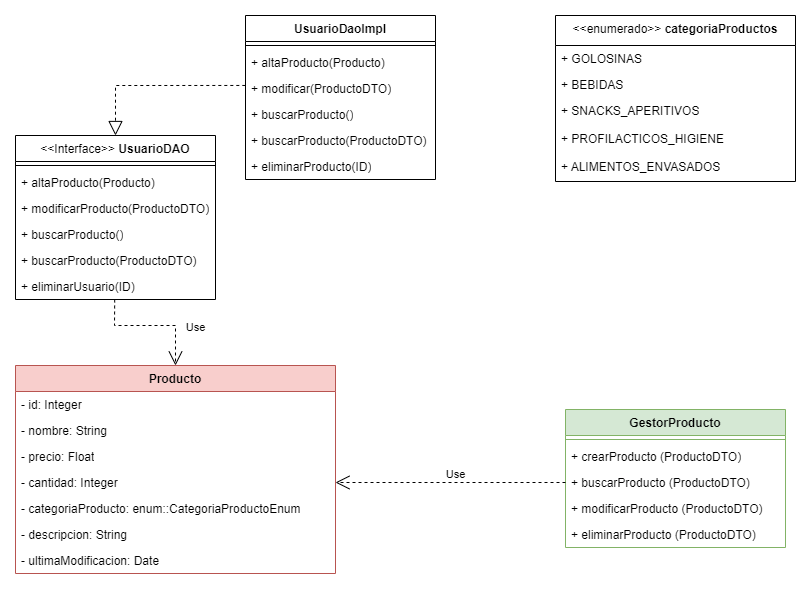

The diagram above was exported from draw.io. Its source (the exported page's mxGraphModel, read from the mxfile embedded in the PNG):
<mxGraphModel dx="1400" dy="1794" grid="1" gridSize="10" guides="1" tooltips="1" connect="1" arrows="1" fold="1" page="1" pageScale="1" pageWidth="827" pageHeight="1169" math="0" shadow="0">
  <root>
    <mxCell id="0" />
    <mxCell id="1" parent="0" />
    <mxCell id="PxOy_QAVk5la735JxtmS-1" value="Producto" style="swimlane;fontStyle=1;align=center;verticalAlign=top;childLayout=stackLayout;horizontal=1;startSize=26;horizontalStack=0;resizeParent=1;resizeParentMax=0;resizeLast=0;collapsible=1;marginBottom=0;whiteSpace=wrap;html=1;fillColor=#f8cecc;strokeColor=#b85450;" parent="1" vertex="1">
      <mxGeometry y="-819" width="320" height="208" as="geometry" />
    </mxCell>
    <mxCell id="PxOy_QAVk5la735JxtmS-2" value="- id: Integer" style="text;strokeColor=none;fillColor=none;align=left;verticalAlign=top;spacingLeft=4;spacingRight=4;overflow=hidden;rotatable=0;points=[[0,0.5],[1,0.5]];portConstraint=eastwest;whiteSpace=wrap;html=1;" parent="PxOy_QAVk5la735JxtmS-1" vertex="1">
      <mxGeometry y="26" width="320" height="26" as="geometry" />
    </mxCell>
    <mxCell id="PxOy_QAVk5la735JxtmS-3" value="- nombre: String" style="text;strokeColor=none;fillColor=none;align=left;verticalAlign=top;spacingLeft=4;spacingRight=4;overflow=hidden;rotatable=0;points=[[0,0.5],[1,0.5]];portConstraint=eastwest;whiteSpace=wrap;html=1;" parent="PxOy_QAVk5la735JxtmS-1" vertex="1">
      <mxGeometry y="52" width="320" height="26" as="geometry" />
    </mxCell>
    <mxCell id="PxOy_QAVk5la735JxtmS-4" value="- precio: Float" style="text;strokeColor=none;fillColor=none;align=left;verticalAlign=top;spacingLeft=4;spacingRight=4;overflow=hidden;rotatable=0;points=[[0,0.5],[1,0.5]];portConstraint=eastwest;whiteSpace=wrap;html=1;" parent="PxOy_QAVk5la735JxtmS-1" vertex="1">
      <mxGeometry y="78" width="320" height="26" as="geometry" />
    </mxCell>
    <mxCell id="PxOy_QAVk5la735JxtmS-5" value="- cantidad: Integer" style="text;strokeColor=none;fillColor=none;align=left;verticalAlign=top;spacingLeft=4;spacingRight=4;overflow=hidden;rotatable=0;points=[[0,0.5],[1,0.5]];portConstraint=eastwest;whiteSpace=wrap;html=1;" parent="PxOy_QAVk5la735JxtmS-1" vertex="1">
      <mxGeometry y="104" width="320" height="26" as="geometry" />
    </mxCell>
    <mxCell id="PxOy_QAVk5la735JxtmS-6" value="- categoriaProducto: enum::CategoriaProductoEnum" style="text;strokeColor=none;fillColor=none;align=left;verticalAlign=top;spacingLeft=4;spacingRight=4;overflow=hidden;rotatable=0;points=[[0,0.5],[1,0.5]];portConstraint=eastwest;whiteSpace=wrap;html=1;" parent="PxOy_QAVk5la735JxtmS-1" vertex="1">
      <mxGeometry y="130" width="320" height="26" as="geometry" />
    </mxCell>
    <mxCell id="PxOy_QAVk5la735JxtmS-7" value="- descripcion: String" style="text;strokeColor=none;fillColor=none;align=left;verticalAlign=top;spacingLeft=4;spacingRight=4;overflow=hidden;rotatable=0;points=[[0,0.5],[1,0.5]];portConstraint=eastwest;whiteSpace=wrap;html=1;" parent="PxOy_QAVk5la735JxtmS-1" vertex="1">
      <mxGeometry y="156" width="320" height="26" as="geometry" />
    </mxCell>
    <mxCell id="PxOy_QAVk5la735JxtmS-8" value="- ultimaModificacion: Date" style="text;strokeColor=none;fillColor=none;align=left;verticalAlign=top;spacingLeft=4;spacingRight=4;overflow=hidden;rotatable=0;points=[[0,0.5],[1,0.5]];portConstraint=eastwest;whiteSpace=wrap;html=1;" parent="PxOy_QAVk5la735JxtmS-1" vertex="1">
      <mxGeometry y="182" width="320" height="26" as="geometry" />
    </mxCell>
    <mxCell id="PxOy_QAVk5la735JxtmS-59" value="UsuarioDaoImpl" style="swimlane;fontStyle=1;align=center;verticalAlign=top;childLayout=stackLayout;horizontal=1;startSize=26;horizontalStack=0;resizeParent=1;resizeParentMax=0;resizeLast=0;collapsible=1;marginBottom=0;whiteSpace=wrap;html=1;" parent="1" vertex="1">
      <mxGeometry x="230" y="-1169" width="190" height="164" as="geometry" />
    </mxCell>
    <mxCell id="PxOy_QAVk5la735JxtmS-60" value="" style="line;strokeWidth=1;fillColor=none;align=left;verticalAlign=middle;spacingTop=-1;spacingLeft=3;spacingRight=3;rotatable=0;labelPosition=right;points=[];portConstraint=eastwest;strokeColor=inherit;" parent="PxOy_QAVk5la735JxtmS-59" vertex="1">
      <mxGeometry y="26" width="190" height="8" as="geometry" />
    </mxCell>
    <mxCell id="PxOy_QAVk5la735JxtmS-61" value="+ altaProducto(Producto)" style="text;strokeColor=none;fillColor=none;align=left;verticalAlign=top;spacingLeft=4;spacingRight=4;overflow=hidden;rotatable=0;points=[[0,0.5],[1,0.5]];portConstraint=eastwest;whiteSpace=wrap;html=1;" parent="PxOy_QAVk5la735JxtmS-59" vertex="1">
      <mxGeometry y="34" width="190" height="26" as="geometry" />
    </mxCell>
    <mxCell id="PxOy_QAVk5la735JxtmS-62" value="+ modificar(ProductoDTO)" style="text;strokeColor=none;fillColor=none;align=left;verticalAlign=top;spacingLeft=4;spacingRight=4;overflow=hidden;rotatable=0;points=[[0,0.5],[1,0.5]];portConstraint=eastwest;whiteSpace=wrap;html=1;" parent="PxOy_QAVk5la735JxtmS-59" vertex="1">
      <mxGeometry y="60" width="190" height="26" as="geometry" />
    </mxCell>
    <mxCell id="PxOy_QAVk5la735JxtmS-63" value="+ buscarProducto()" style="text;strokeColor=none;fillColor=none;align=left;verticalAlign=top;spacingLeft=4;spacingRight=4;overflow=hidden;rotatable=0;points=[[0,0.5],[1,0.5]];portConstraint=eastwest;whiteSpace=wrap;html=1;" parent="PxOy_QAVk5la735JxtmS-59" vertex="1">
      <mxGeometry y="86" width="190" height="26" as="geometry" />
    </mxCell>
    <mxCell id="PxOy_QAVk5la735JxtmS-73" value="+ buscarProducto(ProductoDTO)" style="text;strokeColor=none;fillColor=none;align=left;verticalAlign=top;spacingLeft=4;spacingRight=4;overflow=hidden;rotatable=0;points=[[0,0.5],[1,0.5]];portConstraint=eastwest;whiteSpace=wrap;html=1;" parent="PxOy_QAVk5la735JxtmS-59" vertex="1">
      <mxGeometry y="112" width="190" height="26" as="geometry" />
    </mxCell>
    <mxCell id="PxOy_QAVk5la735JxtmS-64" value="+ eliminarProducto(ID)" style="text;strokeColor=none;fillColor=none;align=left;verticalAlign=top;spacingLeft=4;spacingRight=4;overflow=hidden;rotatable=0;points=[[0,0.5],[1,0.5]];portConstraint=eastwest;whiteSpace=wrap;html=1;" parent="PxOy_QAVk5la735JxtmS-59" vertex="1">
      <mxGeometry y="138" width="190" height="26" as="geometry" />
    </mxCell>
    <mxCell id="PxOy_QAVk5la735JxtmS-65" value="" style="endArrow=block;dashed=1;endFill=0;endSize=12;html=1;rounded=0;entryX=0.5;entryY=0;entryDx=0;entryDy=0;exitX=-0.001;exitY=0.383;exitDx=0;exitDy=0;exitPerimeter=0;" parent="1" source="PxOy_QAVk5la735JxtmS-62" target="PxOy_QAVk5la735JxtmS-67" edge="1">
      <mxGeometry width="160" relative="1" as="geometry">
        <mxPoint x="-167" y="-887" as="sourcePoint" />
        <mxPoint x="87" y="-944.9999999999995" as="targetPoint" />
        <Array as="points">
          <mxPoint x="100" y="-1099" />
        </Array>
      </mxGeometry>
    </mxCell>
    <mxCell id="PxOy_QAVk5la735JxtmS-66" value="Use" style="endArrow=open;endSize=12;dashed=1;html=1;rounded=0;exitX=0.496;exitY=1;exitDx=0;exitDy=0;exitPerimeter=0;entryX=0.5;entryY=0;entryDx=0;entryDy=0;" parent="1" source="PxOy_QAVk5la735JxtmS-72" target="PxOy_QAVk5la735JxtmS-1" edge="1">
      <mxGeometry x="0.4118" y="20" width="160" relative="1" as="geometry">
        <mxPoint x="90" y="-869" as="sourcePoint" />
        <mxPoint x="140" y="-829" as="targetPoint" />
        <Array as="points">
          <mxPoint x="99" y="-859" />
          <mxPoint x="160" y="-859" />
        </Array>
        <mxPoint y="-1" as="offset" />
      </mxGeometry>
    </mxCell>
    <mxCell id="PxOy_QAVk5la735JxtmS-67" value="&lt;span style=&quot;font-weight: normal;&quot;&gt;&amp;lt;&amp;lt;Interface&amp;gt;&amp;gt;&lt;/span&gt; UsuarioDAO" style="swimlane;fontStyle=1;align=center;verticalAlign=top;childLayout=stackLayout;horizontal=1;startSize=26;horizontalStack=0;resizeParent=1;resizeParentMax=0;resizeLast=0;collapsible=1;marginBottom=0;whiteSpace=wrap;html=1;" parent="1" vertex="1">
      <mxGeometry y="-1049" width="200" height="164" as="geometry" />
    </mxCell>
    <mxCell id="PxOy_QAVk5la735JxtmS-68" value="" style="line;strokeWidth=1;fillColor=none;align=left;verticalAlign=middle;spacingTop=-1;spacingLeft=3;spacingRight=3;rotatable=0;labelPosition=right;points=[];portConstraint=eastwest;strokeColor=inherit;" parent="PxOy_QAVk5la735JxtmS-67" vertex="1">
      <mxGeometry y="26" width="200" height="8" as="geometry" />
    </mxCell>
    <mxCell id="PxOy_QAVk5la735JxtmS-69" value="+ altaProducto(Producto)" style="text;strokeColor=none;fillColor=none;align=left;verticalAlign=top;spacingLeft=4;spacingRight=4;overflow=hidden;rotatable=0;points=[[0,0.5],[1,0.5]];portConstraint=eastwest;whiteSpace=wrap;html=1;" parent="PxOy_QAVk5la735JxtmS-67" vertex="1">
      <mxGeometry y="34" width="200" height="26" as="geometry" />
    </mxCell>
    <mxCell id="PxOy_QAVk5la735JxtmS-70" value="+ modificarProducto(ProductoDTO)" style="text;strokeColor=none;fillColor=none;align=left;verticalAlign=top;spacingLeft=4;spacingRight=4;overflow=hidden;rotatable=0;points=[[0,0.5],[1,0.5]];portConstraint=eastwest;whiteSpace=wrap;html=1;" parent="PxOy_QAVk5la735JxtmS-67" vertex="1">
      <mxGeometry y="60" width="200" height="26" as="geometry" />
    </mxCell>
    <mxCell id="PxOy_QAVk5la735JxtmS-71" value="+ buscarProducto()" style="text;strokeColor=none;fillColor=none;align=left;verticalAlign=top;spacingLeft=4;spacingRight=4;overflow=hidden;rotatable=0;points=[[0,0.5],[1,0.5]];portConstraint=eastwest;whiteSpace=wrap;html=1;" parent="PxOy_QAVk5la735JxtmS-67" vertex="1">
      <mxGeometry y="86" width="200" height="26" as="geometry" />
    </mxCell>
    <mxCell id="PxOy_QAVk5la735JxtmS-74" value="+ buscarProducto(ProductoDTO)" style="text;strokeColor=none;fillColor=none;align=left;verticalAlign=top;spacingLeft=4;spacingRight=4;overflow=hidden;rotatable=0;points=[[0,0.5],[1,0.5]];portConstraint=eastwest;whiteSpace=wrap;html=1;" parent="PxOy_QAVk5la735JxtmS-67" vertex="1">
      <mxGeometry y="112" width="200" height="26" as="geometry" />
    </mxCell>
    <mxCell id="PxOy_QAVk5la735JxtmS-72" value="+ eliminarUsuario(ID)" style="text;strokeColor=none;fillColor=none;align=left;verticalAlign=top;spacingLeft=4;spacingRight=4;overflow=hidden;rotatable=0;points=[[0,0.5],[1,0.5]];portConstraint=eastwest;whiteSpace=wrap;html=1;" parent="PxOy_QAVk5la735JxtmS-67" vertex="1">
      <mxGeometry y="138" width="200" height="26" as="geometry" />
    </mxCell>
    <mxCell id="PxOy_QAVk5la735JxtmS-75" value="&lt;span style=&quot;font-weight: normal;&quot;&gt;&amp;lt;&amp;lt;enumerado&amp;gt;&amp;gt; &lt;/span&gt;categoriaProductos" style="swimlane;fontStyle=1;align=center;verticalAlign=top;childLayout=stackLayout;horizontal=1;startSize=30;horizontalStack=0;resizeParent=1;resizeParentMax=0;resizeLast=0;collapsible=1;marginBottom=0;whiteSpace=wrap;html=1;" parent="1" vertex="1">
      <mxGeometry x="540" y="-1169" width="240" height="166" as="geometry" />
    </mxCell>
    <mxCell id="PxOy_QAVk5la735JxtmS-76" value="&lt;div&gt;+ GOLOSINAS&lt;/div&gt;" style="text;strokeColor=none;fillColor=none;align=left;verticalAlign=top;spacingLeft=4;spacingRight=4;overflow=hidden;rotatable=0;points=[[0,0.5],[1,0.5]];portConstraint=eastwest;whiteSpace=wrap;html=1;" parent="PxOy_QAVk5la735JxtmS-75" vertex="1">
      <mxGeometry y="30" width="240" height="26" as="geometry" />
    </mxCell>
    <mxCell id="PxOy_QAVk5la735JxtmS-77" value="+ BEBIDAS" style="text;strokeColor=none;fillColor=none;align=left;verticalAlign=top;spacingLeft=4;spacingRight=4;overflow=hidden;rotatable=0;points=[[0,0.5],[1,0.5]];portConstraint=eastwest;whiteSpace=wrap;html=1;" parent="PxOy_QAVk5la735JxtmS-75" vertex="1">
      <mxGeometry y="56" width="240" height="26" as="geometry" />
    </mxCell>
    <mxCell id="PxOy_QAVk5la735JxtmS-78" value="+ SNACKS_APERITIVOS" style="text;strokeColor=none;fillColor=none;align=left;verticalAlign=top;spacingLeft=4;spacingRight=4;overflow=hidden;rotatable=0;points=[[0,0.5],[1,0.5]];portConstraint=eastwest;whiteSpace=wrap;html=1;" parent="PxOy_QAVk5la735JxtmS-75" vertex="1">
      <mxGeometry y="82" width="240" height="28" as="geometry" />
    </mxCell>
    <mxCell id="HYoMy_lBfzgy23ASj4IS-1" value="+&amp;nbsp;PROFILACTICOS_HIGIENE" style="text;strokeColor=none;fillColor=none;align=left;verticalAlign=top;spacingLeft=4;spacingRight=4;overflow=hidden;rotatable=0;points=[[0,0.5],[1,0.5]];portConstraint=eastwest;whiteSpace=wrap;html=1;" vertex="1" parent="PxOy_QAVk5la735JxtmS-75">
      <mxGeometry y="110" width="240" height="28" as="geometry" />
    </mxCell>
    <mxCell id="HYoMy_lBfzgy23ASj4IS-2" value="+&amp;nbsp;ALIMENTOS_ENVASADOS" style="text;strokeColor=none;fillColor=none;align=left;verticalAlign=top;spacingLeft=4;spacingRight=4;overflow=hidden;rotatable=0;points=[[0,0.5],[1,0.5]];portConstraint=eastwest;whiteSpace=wrap;html=1;" vertex="1" parent="PxOy_QAVk5la735JxtmS-75">
      <mxGeometry y="138" width="240" height="28" as="geometry" />
    </mxCell>
    <mxCell id="VrgYUM7gKAIFKl38tpD0-1" value="GestorProducto" style="swimlane;fontStyle=1;align=center;verticalAlign=top;childLayout=stackLayout;horizontal=1;startSize=26;horizontalStack=0;resizeParent=1;resizeParentMax=0;resizeLast=0;collapsible=1;marginBottom=0;whiteSpace=wrap;html=1;fillColor=#d5e8d4;strokeColor=#82b366;" parent="1" vertex="1">
      <mxGeometry x="550" y="-775" width="220" height="138" as="geometry" />
    </mxCell>
    <mxCell id="VrgYUM7gKAIFKl38tpD0-2" value="" style="line;strokeWidth=1;fillColor=none;align=left;verticalAlign=middle;spacingTop=-1;spacingLeft=3;spacingRight=3;rotatable=0;labelPosition=right;points=[];portConstraint=eastwest;strokeColor=inherit;" parent="VrgYUM7gKAIFKl38tpD0-1" vertex="1">
      <mxGeometry y="26" width="220" height="8" as="geometry" />
    </mxCell>
    <mxCell id="VrgYUM7gKAIFKl38tpD0-3" value="+ crearProducto (ProductoDTO)" style="text;strokeColor=none;fillColor=none;align=left;verticalAlign=top;spacingLeft=4;spacingRight=4;overflow=hidden;rotatable=0;points=[[0,0.5],[1,0.5]];portConstraint=eastwest;whiteSpace=wrap;html=1;" parent="VrgYUM7gKAIFKl38tpD0-1" vertex="1">
      <mxGeometry y="34" width="220" height="26" as="geometry" />
    </mxCell>
    <mxCell id="HYoMy_lBfzgy23ASj4IS-3" value="+ buscarProducto (ProductoDTO)" style="text;strokeColor=none;fillColor=none;align=left;verticalAlign=top;spacingLeft=4;spacingRight=4;overflow=hidden;rotatable=0;points=[[0,0.5],[1,0.5]];portConstraint=eastwest;whiteSpace=wrap;html=1;" vertex="1" parent="VrgYUM7gKAIFKl38tpD0-1">
      <mxGeometry y="60" width="220" height="26" as="geometry" />
    </mxCell>
    <mxCell id="HYoMy_lBfzgy23ASj4IS-4" value="+ modificarProducto (ProductoDTO)" style="text;strokeColor=none;fillColor=none;align=left;verticalAlign=top;spacingLeft=4;spacingRight=4;overflow=hidden;rotatable=0;points=[[0,0.5],[1,0.5]];portConstraint=eastwest;whiteSpace=wrap;html=1;" vertex="1" parent="VrgYUM7gKAIFKl38tpD0-1">
      <mxGeometry y="86" width="220" height="26" as="geometry" />
    </mxCell>
    <mxCell id="HYoMy_lBfzgy23ASj4IS-5" value="+ eliminarProducto (ProductoDTO)" style="text;strokeColor=none;fillColor=none;align=left;verticalAlign=top;spacingLeft=4;spacingRight=4;overflow=hidden;rotatable=0;points=[[0,0.5],[1,0.5]];portConstraint=eastwest;whiteSpace=wrap;html=1;" vertex="1" parent="VrgYUM7gKAIFKl38tpD0-1">
      <mxGeometry y="112" width="220" height="26" as="geometry" />
    </mxCell>
    <mxCell id="VrgYUM7gKAIFKl38tpD0-7" value="Use" style="endArrow=open;endSize=12;dashed=1;html=1;rounded=0;exitX=0;exitY=0.5;exitDx=0;exitDy=0;entryX=1;entryY=0.5;entryDx=0;entryDy=0;" parent="1" source="HYoMy_lBfzgy23ASj4IS-3" target="PxOy_QAVk5la735JxtmS-5" edge="1">
      <mxGeometry x="-0.0435" y="-8" width="160" relative="1" as="geometry">
        <mxPoint x="240" y="-387" as="sourcePoint" />
        <mxPoint x="360" y="-702" as="targetPoint" />
        <Array as="points" />
        <mxPoint as="offset" />
      </mxGeometry>
    </mxCell>
  </root>
</mxGraphModel>